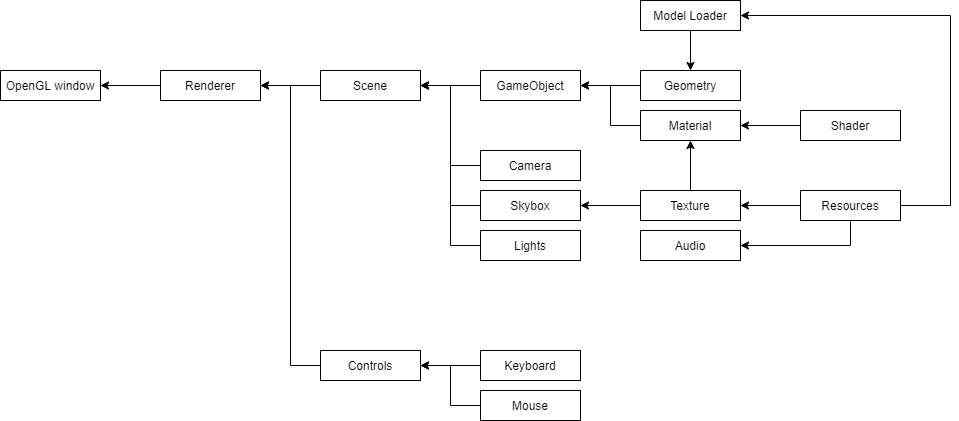

The diagram above was exported from draw.io. Its source (the exported page's mxGraphModel, read from the mxfile embedded in the PNG):
<mxGraphModel dx="2249" dy="794" grid="1" gridSize="10" guides="1" tooltips="1" connect="1" arrows="1" fold="1" page="1" pageScale="1" pageWidth="827" pageHeight="1169" math="0" shadow="0">
  <root>
    <mxCell id="0" />
    <mxCell id="1" parent="0" />
    <mxCell id="QNnKyAiiuXpt10eSA7EC-13" style="edgeStyle=orthogonalEdgeStyle;rounded=0;orthogonalLoop=1;jettySize=auto;html=1;exitX=0;exitY=0.5;exitDx=0;exitDy=0;entryX=1;entryY=0.5;entryDx=0;entryDy=0;" edge="1" parent="1" source="QNnKyAiiuXpt10eSA7EC-1" target="QNnKyAiiuXpt10eSA7EC-12">
      <mxGeometry relative="1" as="geometry" />
    </mxCell>
    <mxCell id="QNnKyAiiuXpt10eSA7EC-1" value="GameObject" style="rounded=0;whiteSpace=wrap;html=1;" vertex="1" parent="1">
      <mxGeometry x="360" y="200" width="100" height="30" as="geometry" />
    </mxCell>
    <mxCell id="QNnKyAiiuXpt10eSA7EC-8" style="edgeStyle=orthogonalEdgeStyle;rounded=0;orthogonalLoop=1;jettySize=auto;html=1;exitX=0;exitY=0.5;exitDx=0;exitDy=0;entryX=1;entryY=0.5;entryDx=0;entryDy=0;" edge="1" parent="1" source="QNnKyAiiuXpt10eSA7EC-4" target="QNnKyAiiuXpt10eSA7EC-1">
      <mxGeometry relative="1" as="geometry" />
    </mxCell>
    <mxCell id="QNnKyAiiuXpt10eSA7EC-4" value="Geometry" style="rounded=0;whiteSpace=wrap;html=1;" vertex="1" parent="1">
      <mxGeometry x="520" y="200" width="100" height="30" as="geometry" />
    </mxCell>
    <mxCell id="QNnKyAiiuXpt10eSA7EC-7" style="edgeStyle=orthogonalEdgeStyle;rounded=0;orthogonalLoop=1;jettySize=auto;html=1;exitX=0;exitY=0.5;exitDx=0;exitDy=0;entryX=1;entryY=0.5;entryDx=0;entryDy=0;" edge="1" parent="1" source="QNnKyAiiuXpt10eSA7EC-5" target="QNnKyAiiuXpt10eSA7EC-1">
      <mxGeometry relative="1" as="geometry" />
    </mxCell>
    <mxCell id="QNnKyAiiuXpt10eSA7EC-5" value="Material" style="rounded=0;whiteSpace=wrap;html=1;" vertex="1" parent="1">
      <mxGeometry x="520" y="240" width="100" height="30" as="geometry" />
    </mxCell>
    <mxCell id="QNnKyAiiuXpt10eSA7EC-9" style="edgeStyle=orthogonalEdgeStyle;rounded=0;orthogonalLoop=1;jettySize=auto;html=1;exitX=0;exitY=0.5;exitDx=0;exitDy=0;entryX=1;entryY=0.5;entryDx=0;entryDy=0;" edge="1" parent="1" source="QNnKyAiiuXpt10eSA7EC-6" target="QNnKyAiiuXpt10eSA7EC-5">
      <mxGeometry relative="1" as="geometry" />
    </mxCell>
    <mxCell id="QNnKyAiiuXpt10eSA7EC-6" value="Shader" style="rounded=0;whiteSpace=wrap;html=1;" vertex="1" parent="1">
      <mxGeometry x="680" y="240" width="100" height="30" as="geometry" />
    </mxCell>
    <mxCell id="QNnKyAiiuXpt10eSA7EC-35" style="edgeStyle=orthogonalEdgeStyle;rounded=0;orthogonalLoop=1;jettySize=auto;html=1;exitX=0;exitY=0.5;exitDx=0;exitDy=0;entryX=1;entryY=0.5;entryDx=0;entryDy=0;" edge="1" parent="1" source="QNnKyAiiuXpt10eSA7EC-11" target="QNnKyAiiuXpt10eSA7EC-34">
      <mxGeometry relative="1" as="geometry" />
    </mxCell>
    <mxCell id="QNnKyAiiuXpt10eSA7EC-11" value="Renderer" style="rounded=0;whiteSpace=wrap;html=1;" vertex="1" parent="1">
      <mxGeometry x="40" y="200" width="100" height="30" as="geometry" />
    </mxCell>
    <mxCell id="QNnKyAiiuXpt10eSA7EC-15" style="edgeStyle=orthogonalEdgeStyle;rounded=0;orthogonalLoop=1;jettySize=auto;html=1;exitX=0;exitY=0.5;exitDx=0;exitDy=0;entryX=1;entryY=0.5;entryDx=0;entryDy=0;" edge="1" parent="1" source="QNnKyAiiuXpt10eSA7EC-12" target="QNnKyAiiuXpt10eSA7EC-11">
      <mxGeometry relative="1" as="geometry" />
    </mxCell>
    <mxCell id="QNnKyAiiuXpt10eSA7EC-12" value="Scene" style="rounded=0;whiteSpace=wrap;html=1;" vertex="1" parent="1">
      <mxGeometry x="200" y="200" width="100" height="30" as="geometry" />
    </mxCell>
    <mxCell id="QNnKyAiiuXpt10eSA7EC-17" style="edgeStyle=orthogonalEdgeStyle;rounded=0;orthogonalLoop=1;jettySize=auto;html=1;exitX=0;exitY=0.5;exitDx=0;exitDy=0;entryX=1;entryY=0.5;entryDx=0;entryDy=0;" edge="1" parent="1" source="QNnKyAiiuXpt10eSA7EC-16" target="QNnKyAiiuXpt10eSA7EC-12">
      <mxGeometry relative="1" as="geometry" />
    </mxCell>
    <mxCell id="QNnKyAiiuXpt10eSA7EC-16" value="Camera" style="rounded=0;whiteSpace=wrap;html=1;" vertex="1" parent="1">
      <mxGeometry x="360" y="280" width="100" height="30" as="geometry" />
    </mxCell>
    <mxCell id="QNnKyAiiuXpt10eSA7EC-19" style="edgeStyle=orthogonalEdgeStyle;rounded=0;orthogonalLoop=1;jettySize=auto;html=1;exitX=0;exitY=0.5;exitDx=0;exitDy=0;entryX=1;entryY=0.5;entryDx=0;entryDy=0;" edge="1" parent="1" source="QNnKyAiiuXpt10eSA7EC-18" target="QNnKyAiiuXpt10eSA7EC-12">
      <mxGeometry relative="1" as="geometry" />
    </mxCell>
    <mxCell id="QNnKyAiiuXpt10eSA7EC-18" value="Skybox" style="rounded=0;whiteSpace=wrap;html=1;" vertex="1" parent="1">
      <mxGeometry x="360" y="320" width="100" height="30" as="geometry" />
    </mxCell>
    <mxCell id="QNnKyAiiuXpt10eSA7EC-28" style="edgeStyle=orthogonalEdgeStyle;rounded=0;orthogonalLoop=1;jettySize=auto;html=1;exitX=0;exitY=0.5;exitDx=0;exitDy=0;entryX=1;entryY=0.5;entryDx=0;entryDy=0;" edge="1" parent="1" source="QNnKyAiiuXpt10eSA7EC-21" target="QNnKyAiiuXpt10eSA7EC-22">
      <mxGeometry relative="1" as="geometry" />
    </mxCell>
    <mxCell id="QNnKyAiiuXpt10eSA7EC-42" style="edgeStyle=orthogonalEdgeStyle;rounded=0;orthogonalLoop=1;jettySize=auto;html=1;exitX=1;exitY=0.5;exitDx=0;exitDy=0;entryX=1;entryY=0.5;entryDx=0;entryDy=0;" edge="1" parent="1" source="QNnKyAiiuXpt10eSA7EC-21" target="QNnKyAiiuXpt10eSA7EC-39">
      <mxGeometry relative="1" as="geometry">
        <Array as="points">
          <mxPoint x="830" y="335" />
          <mxPoint x="830" y="145" />
        </Array>
      </mxGeometry>
    </mxCell>
    <mxCell id="QNnKyAiiuXpt10eSA7EC-44" style="edgeStyle=orthogonalEdgeStyle;rounded=0;orthogonalLoop=1;jettySize=auto;html=1;exitX=0.5;exitY=1;exitDx=0;exitDy=0;entryX=1;entryY=0.5;entryDx=0;entryDy=0;" edge="1" parent="1" source="QNnKyAiiuXpt10eSA7EC-21" target="QNnKyAiiuXpt10eSA7EC-43">
      <mxGeometry relative="1" as="geometry" />
    </mxCell>
    <mxCell id="QNnKyAiiuXpt10eSA7EC-21" value="Resources" style="rounded=0;whiteSpace=wrap;html=1;" vertex="1" parent="1">
      <mxGeometry x="680" y="320" width="100" height="30" as="geometry" />
    </mxCell>
    <mxCell id="QNnKyAiiuXpt10eSA7EC-26" style="edgeStyle=orthogonalEdgeStyle;rounded=0;orthogonalLoop=1;jettySize=auto;html=1;exitX=0.5;exitY=0;exitDx=0;exitDy=0;entryX=0.5;entryY=1;entryDx=0;entryDy=0;" edge="1" parent="1" source="QNnKyAiiuXpt10eSA7EC-22" target="QNnKyAiiuXpt10eSA7EC-5">
      <mxGeometry relative="1" as="geometry" />
    </mxCell>
    <mxCell id="QNnKyAiiuXpt10eSA7EC-27" style="edgeStyle=orthogonalEdgeStyle;rounded=0;orthogonalLoop=1;jettySize=auto;html=1;exitX=0;exitY=0.5;exitDx=0;exitDy=0;entryX=1;entryY=0.5;entryDx=0;entryDy=0;" edge="1" parent="1" source="QNnKyAiiuXpt10eSA7EC-22" target="QNnKyAiiuXpt10eSA7EC-18">
      <mxGeometry relative="1" as="geometry" />
    </mxCell>
    <mxCell id="QNnKyAiiuXpt10eSA7EC-22" value="Texture" style="rounded=0;whiteSpace=wrap;html=1;" vertex="1" parent="1">
      <mxGeometry x="520" y="320" width="100" height="30" as="geometry" />
    </mxCell>
    <mxCell id="QNnKyAiiuXpt10eSA7EC-36" style="edgeStyle=orthogonalEdgeStyle;rounded=0;orthogonalLoop=1;jettySize=auto;html=1;exitX=0;exitY=0.5;exitDx=0;exitDy=0;entryX=1;entryY=0.5;entryDx=0;entryDy=0;" edge="1" parent="1" source="QNnKyAiiuXpt10eSA7EC-29" target="QNnKyAiiuXpt10eSA7EC-11">
      <mxGeometry relative="1" as="geometry" />
    </mxCell>
    <mxCell id="QNnKyAiiuXpt10eSA7EC-29" value="Controls" style="rounded=0;whiteSpace=wrap;html=1;" vertex="1" parent="1">
      <mxGeometry x="200" y="480" width="100" height="30" as="geometry" />
    </mxCell>
    <mxCell id="QNnKyAiiuXpt10eSA7EC-32" style="edgeStyle=orthogonalEdgeStyle;rounded=0;orthogonalLoop=1;jettySize=auto;html=1;exitX=0;exitY=0.5;exitDx=0;exitDy=0;entryX=1;entryY=0.5;entryDx=0;entryDy=0;" edge="1" parent="1" source="QNnKyAiiuXpt10eSA7EC-30" target="QNnKyAiiuXpt10eSA7EC-29">
      <mxGeometry relative="1" as="geometry" />
    </mxCell>
    <mxCell id="QNnKyAiiuXpt10eSA7EC-30" value="Keyboard" style="rounded=0;whiteSpace=wrap;html=1;" vertex="1" parent="1">
      <mxGeometry x="360" y="480" width="100" height="30" as="geometry" />
    </mxCell>
    <mxCell id="QNnKyAiiuXpt10eSA7EC-33" style="edgeStyle=orthogonalEdgeStyle;rounded=0;orthogonalLoop=1;jettySize=auto;html=1;exitX=0;exitY=0.5;exitDx=0;exitDy=0;entryX=1;entryY=0.5;entryDx=0;entryDy=0;" edge="1" parent="1" source="QNnKyAiiuXpt10eSA7EC-31" target="QNnKyAiiuXpt10eSA7EC-29">
      <mxGeometry relative="1" as="geometry" />
    </mxCell>
    <mxCell id="QNnKyAiiuXpt10eSA7EC-31" value="Mouse" style="rounded=0;whiteSpace=wrap;html=1;" vertex="1" parent="1">
      <mxGeometry x="360" y="520" width="100" height="30" as="geometry" />
    </mxCell>
    <mxCell id="QNnKyAiiuXpt10eSA7EC-34" value="OpenGL window" style="rounded=0;whiteSpace=wrap;html=1;" vertex="1" parent="1">
      <mxGeometry x="-120" y="200" width="100" height="30" as="geometry" />
    </mxCell>
    <mxCell id="QNnKyAiiuXpt10eSA7EC-38" style="edgeStyle=orthogonalEdgeStyle;rounded=0;orthogonalLoop=1;jettySize=auto;html=1;exitX=0;exitY=0.5;exitDx=0;exitDy=0;entryX=1;entryY=0.5;entryDx=0;entryDy=0;" edge="1" parent="1" source="QNnKyAiiuXpt10eSA7EC-37" target="QNnKyAiiuXpt10eSA7EC-12">
      <mxGeometry relative="1" as="geometry" />
    </mxCell>
    <mxCell id="QNnKyAiiuXpt10eSA7EC-37" value="Lights" style="rounded=0;whiteSpace=wrap;html=1;" vertex="1" parent="1">
      <mxGeometry x="360" y="360" width="100" height="30" as="geometry" />
    </mxCell>
    <mxCell id="QNnKyAiiuXpt10eSA7EC-41" style="edgeStyle=orthogonalEdgeStyle;rounded=0;orthogonalLoop=1;jettySize=auto;html=1;exitX=0.5;exitY=1;exitDx=0;exitDy=0;entryX=0.5;entryY=0;entryDx=0;entryDy=0;" edge="1" parent="1" source="QNnKyAiiuXpt10eSA7EC-39" target="QNnKyAiiuXpt10eSA7EC-4">
      <mxGeometry relative="1" as="geometry" />
    </mxCell>
    <mxCell id="QNnKyAiiuXpt10eSA7EC-39" value="Model Loader" style="rounded=0;whiteSpace=wrap;html=1;" vertex="1" parent="1">
      <mxGeometry x="520" y="130" width="100" height="30" as="geometry" />
    </mxCell>
    <mxCell id="QNnKyAiiuXpt10eSA7EC-43" value="Audio" style="rounded=0;whiteSpace=wrap;html=1;" vertex="1" parent="1">
      <mxGeometry x="520" y="360" width="100" height="30" as="geometry" />
    </mxCell>
  </root>
</mxGraphModel>